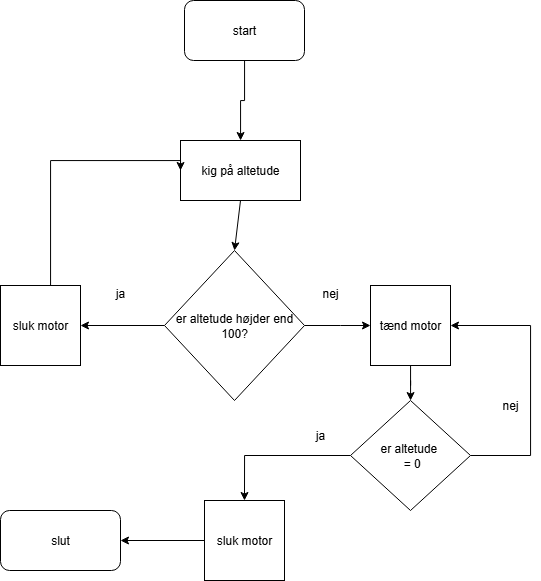

The diagram above was exported from draw.io. Its source (the exported page's mxGraphModel, read from the mxfile embedded in the PNG):
<mxGraphModel dx="1389" dy="713" grid="1" gridSize="10" guides="1" tooltips="1" connect="1" arrows="1" fold="1" page="1" pageScale="1" pageWidth="827" pageHeight="1169" math="0" shadow="0">
  <root>
    <mxCell id="0" />
    <mxCell id="1" parent="0" />
    <mxCell id="j3PMxoW7k8aCpXHSD3m1-1" value="kig på altetude" style="rounded=0;whiteSpace=wrap;html=1;" parent="1" vertex="1">
      <mxGeometry x="350" y="250" width="120" height="60" as="geometry" />
    </mxCell>
    <mxCell id="j3PMxoW7k8aCpXHSD3m1-22" value="" style="edgeStyle=orthogonalEdgeStyle;rounded=0;orthogonalLoop=1;jettySize=auto;html=1;" parent="1" source="j3PMxoW7k8aCpXHSD3m1-2" target="j3PMxoW7k8aCpXHSD3m1-1" edge="1">
      <mxGeometry relative="1" as="geometry" />
    </mxCell>
    <mxCell id="j3PMxoW7k8aCpXHSD3m1-2" value="start" style="rounded=1;whiteSpace=wrap;html=1;" parent="1" vertex="1">
      <mxGeometry x="354" y="110" width="120" height="60" as="geometry" />
    </mxCell>
    <mxCell id="j3PMxoW7k8aCpXHSD3m1-6" style="edgeStyle=orthogonalEdgeStyle;rounded=0;orthogonalLoop=1;jettySize=auto;html=1;exitX=0;exitY=0.5;exitDx=0;exitDy=0;entryX=1;entryY=0.5;entryDx=0;entryDy=0;" parent="1" source="j3PMxoW7k8aCpXHSD3m1-3" target="j3PMxoW7k8aCpXHSD3m1-4" edge="1">
      <mxGeometry relative="1" as="geometry" />
    </mxCell>
    <mxCell id="j3PMxoW7k8aCpXHSD3m1-9" value="" style="edgeStyle=orthogonalEdgeStyle;rounded=0;orthogonalLoop=1;jettySize=auto;html=1;" parent="1" source="j3PMxoW7k8aCpXHSD3m1-3" target="j3PMxoW7k8aCpXHSD3m1-8" edge="1">
      <mxGeometry relative="1" as="geometry">
        <Array as="points">
          <mxPoint x="510" y="435" />
          <mxPoint x="510" y="435" />
        </Array>
      </mxGeometry>
    </mxCell>
    <mxCell id="j3PMxoW7k8aCpXHSD3m1-3" value="er altetude højder end 100?" style="rhombus;whiteSpace=wrap;html=1;" parent="1" vertex="1">
      <mxGeometry x="334" y="360" width="140" height="150" as="geometry" />
    </mxCell>
    <mxCell id="j3PMxoW7k8aCpXHSD3m1-7" style="edgeStyle=orthogonalEdgeStyle;rounded=0;orthogonalLoop=1;jettySize=auto;html=1;entryX=0;entryY=0.5;entryDx=0;entryDy=0;" parent="1" source="j3PMxoW7k8aCpXHSD3m1-4" target="j3PMxoW7k8aCpXHSD3m1-1" edge="1">
      <mxGeometry relative="1" as="geometry">
        <mxPoint x="190" y="270" as="targetPoint" />
        <Array as="points">
          <mxPoint x="220" y="270" />
          <mxPoint x="350" y="270" />
        </Array>
      </mxGeometry>
    </mxCell>
    <mxCell id="j3PMxoW7k8aCpXHSD3m1-4" value="sluk motor" style="whiteSpace=wrap;html=1;aspect=fixed;" parent="1" vertex="1">
      <mxGeometry x="170" y="395" width="80" height="80" as="geometry" />
    </mxCell>
    <mxCell id="j3PMxoW7k8aCpXHSD3m1-5" value="" style="endArrow=classic;html=1;rounded=0;entryX=0.5;entryY=0;entryDx=0;entryDy=0;exitX=0.5;exitY=1;exitDx=0;exitDy=0;" parent="1" source="j3PMxoW7k8aCpXHSD3m1-1" target="j3PMxoW7k8aCpXHSD3m1-3" edge="1">
      <mxGeometry width="50" height="50" relative="1" as="geometry">
        <mxPoint x="400" y="320" as="sourcePoint" />
        <mxPoint x="450" y="270" as="targetPoint" />
      </mxGeometry>
    </mxCell>
    <mxCell id="j3PMxoW7k8aCpXHSD3m1-14" value="" style="edgeStyle=orthogonalEdgeStyle;rounded=0;orthogonalLoop=1;jettySize=auto;html=1;" parent="1" source="j3PMxoW7k8aCpXHSD3m1-8" target="j3PMxoW7k8aCpXHSD3m1-13" edge="1">
      <mxGeometry relative="1" as="geometry" />
    </mxCell>
    <mxCell id="j3PMxoW7k8aCpXHSD3m1-8" value="tænd motor" style="whiteSpace=wrap;html=1;aspect=fixed;" parent="1" vertex="1">
      <mxGeometry x="540" y="395" width="80" height="80" as="geometry" />
    </mxCell>
    <mxCell id="j3PMxoW7k8aCpXHSD3m1-11" value="ja&lt;div&gt;&lt;br&gt;&lt;/div&gt;" style="text;strokeColor=none;align=center;fillColor=none;html=1;verticalAlign=middle;whiteSpace=wrap;rounded=0;" parent="1" vertex="1">
      <mxGeometry x="260" y="395" width="60" height="30" as="geometry" />
    </mxCell>
    <mxCell id="j3PMxoW7k8aCpXHSD3m1-12" value="nej&lt;div&gt;&lt;br&gt;&lt;/div&gt;" style="text;html=1;align=center;verticalAlign=middle;whiteSpace=wrap;rounded=0;" parent="1" vertex="1">
      <mxGeometry x="470" y="395" width="60" height="30" as="geometry" />
    </mxCell>
    <mxCell id="j3PMxoW7k8aCpXHSD3m1-15" style="edgeStyle=orthogonalEdgeStyle;rounded=0;orthogonalLoop=1;jettySize=auto;html=1;entryX=1;entryY=0.5;entryDx=0;entryDy=0;" parent="1" source="j3PMxoW7k8aCpXHSD3m1-13" target="j3PMxoW7k8aCpXHSD3m1-8" edge="1">
      <mxGeometry relative="1" as="geometry">
        <mxPoint x="710" y="420" as="targetPoint" />
        <Array as="points">
          <mxPoint x="700" y="565" />
          <mxPoint x="700" y="435" />
        </Array>
      </mxGeometry>
    </mxCell>
    <mxCell id="j3PMxoW7k8aCpXHSD3m1-17" style="edgeStyle=orthogonalEdgeStyle;rounded=0;orthogonalLoop=1;jettySize=auto;html=1;entryX=0.5;entryY=0;entryDx=0;entryDy=0;" parent="1" source="j3PMxoW7k8aCpXHSD3m1-13" target="j3PMxoW7k8aCpXHSD3m1-16" edge="1">
      <mxGeometry relative="1" as="geometry" />
    </mxCell>
    <mxCell id="j3PMxoW7k8aCpXHSD3m1-13" value="er altetude&amp;nbsp;&lt;div&gt;&amp;nbsp;=&amp;nbsp;&lt;span style=&quot;background-color: transparent; color: light-dark(rgb(0, 0, 0), rgb(255, 255, 255));&quot;&gt;0&lt;/span&gt;&lt;/div&gt;" style="rhombus;whiteSpace=wrap;html=1;" parent="1" vertex="1">
      <mxGeometry x="520" y="510" width="120" height="110" as="geometry" />
    </mxCell>
    <mxCell id="j3PMxoW7k8aCpXHSD3m1-21" value="" style="edgeStyle=orthogonalEdgeStyle;rounded=0;orthogonalLoop=1;jettySize=auto;html=1;" parent="1" source="j3PMxoW7k8aCpXHSD3m1-16" target="j3PMxoW7k8aCpXHSD3m1-20" edge="1">
      <mxGeometry relative="1" as="geometry">
        <Array as="points">
          <mxPoint x="230" y="650" />
          <mxPoint x="230" y="650" />
        </Array>
      </mxGeometry>
    </mxCell>
    <mxCell id="j3PMxoW7k8aCpXHSD3m1-16" value="sluk motor" style="whiteSpace=wrap;html=1;aspect=fixed;" parent="1" vertex="1">
      <mxGeometry x="374" y="610" width="80" height="80" as="geometry" />
    </mxCell>
    <mxCell id="j3PMxoW7k8aCpXHSD3m1-18" value="nej" style="text;html=1;align=center;verticalAlign=middle;whiteSpace=wrap;rounded=0;" parent="1" vertex="1">
      <mxGeometry x="650" y="500" width="60" height="30" as="geometry" />
    </mxCell>
    <mxCell id="j3PMxoW7k8aCpXHSD3m1-19" value="ja" style="text;html=1;align=center;verticalAlign=middle;whiteSpace=wrap;rounded=0;" parent="1" vertex="1">
      <mxGeometry x="460" y="530" width="60" height="30" as="geometry" />
    </mxCell>
    <mxCell id="j3PMxoW7k8aCpXHSD3m1-20" value="slut" style="rounded=1;whiteSpace=wrap;html=1;" parent="1" vertex="1">
      <mxGeometry x="170" y="620" width="120" height="60" as="geometry" />
    </mxCell>
  </root>
</mxGraphModel>